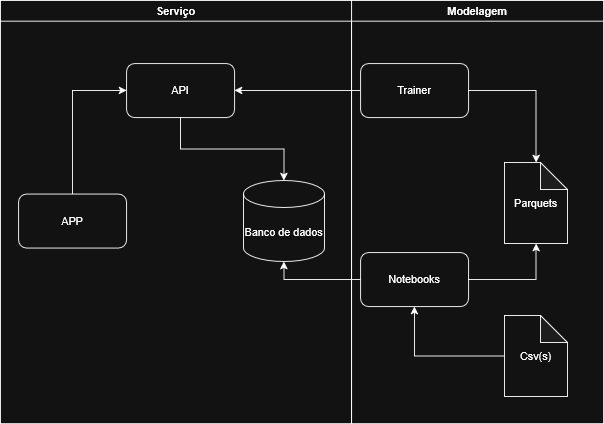

The diagram above was exported from draw.io. Its source (the exported page's mxGraphModel, read from the mxfile embedded in the PNG):
<mxGraphModel dx="1434" dy="774" grid="1" gridSize="10" guides="1" tooltips="1" connect="1" arrows="1" fold="1" page="1" pageScale="1" pageWidth="10000" pageHeight="10000" math="0" shadow="0">
  <root>
    <mxCell id="0" />
    <mxCell id="1" parent="0" />
    <mxCell id="jGKZJuMrhUDzwp4peqyQ-1" value="&lt;div&gt;API&lt;/div&gt;" style="rounded=1;whiteSpace=wrap;html=1;" parent="1" vertex="1">
      <mxGeometry x="490" y="200" width="120" height="60" as="geometry" />
    </mxCell>
    <mxCell id="jGKZJuMrhUDzwp4peqyQ-9" style="edgeStyle=orthogonalEdgeStyle;rounded=0;orthogonalLoop=1;jettySize=auto;html=1;exitX=0.5;exitY=0;exitDx=0;exitDy=0;entryX=0;entryY=0.5;entryDx=0;entryDy=0;" parent="1" source="jGKZJuMrhUDzwp4peqyQ-3" target="jGKZJuMrhUDzwp4peqyQ-1" edge="1">
      <mxGeometry relative="1" as="geometry" />
    </mxCell>
    <mxCell id="jGKZJuMrhUDzwp4peqyQ-3" value="&lt;div&gt;APP&lt;/div&gt;" style="rounded=1;whiteSpace=wrap;html=1;" parent="1" vertex="1">
      <mxGeometry x="370" y="345" width="120" height="60" as="geometry" />
    </mxCell>
    <mxCell id="jGKZJuMrhUDzwp4peqyQ-8" style="edgeStyle=orthogonalEdgeStyle;rounded=0;orthogonalLoop=1;jettySize=auto;html=1;exitX=0;exitY=0.5;exitDx=0;exitDy=0;entryX=1;entryY=0.5;entryDx=0;entryDy=0;" parent="1" source="jGKZJuMrhUDzwp4peqyQ-4" target="jGKZJuMrhUDzwp4peqyQ-1" edge="1">
      <mxGeometry relative="1" as="geometry" />
    </mxCell>
    <mxCell id="jGKZJuMrhUDzwp4peqyQ-4" value="&lt;div&gt;Trainer&lt;/div&gt;" style="rounded=1;whiteSpace=wrap;html=1;" parent="1" vertex="1">
      <mxGeometry x="750" y="200" width="120" height="60" as="geometry" />
    </mxCell>
    <mxCell id="jGKZJuMrhUDzwp4peqyQ-5" style="edgeStyle=orthogonalEdgeStyle;rounded=0;orthogonalLoop=1;jettySize=auto;html=1;exitX=0.5;exitY=1;exitDx=0;exitDy=0;entryX=0.5;entryY=0;entryDx=0;entryDy=0;entryPerimeter=0;" parent="1" source="jGKZJuMrhUDzwp4peqyQ-1" target="jGKZJuMrhUDzwp4peqyQ-2" edge="1">
      <mxGeometry relative="1" as="geometry" />
    </mxCell>
    <mxCell id="jGKZJuMrhUDzwp4peqyQ-6" value="&lt;div&gt;Parquets&lt;/div&gt;" style="shape=note;whiteSpace=wrap;html=1;backgroundOutline=1;darkOpacity=0.05;" parent="1" vertex="1">
      <mxGeometry x="910" y="310" width="70" height="90" as="geometry" />
    </mxCell>
    <mxCell id="jGKZJuMrhUDzwp4peqyQ-7" style="edgeStyle=orthogonalEdgeStyle;rounded=0;orthogonalLoop=1;jettySize=auto;html=1;exitX=1;exitY=0.5;exitDx=0;exitDy=0;entryX=0.5;entryY=0;entryDx=0;entryDy=0;entryPerimeter=0;" parent="1" source="jGKZJuMrhUDzwp4peqyQ-4" target="jGKZJuMrhUDzwp4peqyQ-6" edge="1">
      <mxGeometry relative="1" as="geometry" />
    </mxCell>
    <mxCell id="jGKZJuMrhUDzwp4peqyQ-10" value="Modelagem" style="swimlane;whiteSpace=wrap;html=1;" parent="1" vertex="1">
      <mxGeometry x="740" y="130" width="280" height="470" as="geometry" />
    </mxCell>
    <mxCell id="jGKZJuMrhUDzwp4peqyQ-11" value="Notebooks" style="rounded=1;whiteSpace=wrap;html=1;" parent="jGKZJuMrhUDzwp4peqyQ-10" vertex="1">
      <mxGeometry x="10" y="280" width="120" height="60" as="geometry" />
    </mxCell>
    <mxCell id="jGKZJuMrhUDzwp4peqyQ-13" style="edgeStyle=orthogonalEdgeStyle;rounded=0;orthogonalLoop=1;jettySize=auto;html=1;exitX=0;exitY=0.5;exitDx=0;exitDy=0;exitPerimeter=0;entryX=0.5;entryY=1;entryDx=0;entryDy=0;" parent="jGKZJuMrhUDzwp4peqyQ-10" source="jGKZJuMrhUDzwp4peqyQ-12" target="jGKZJuMrhUDzwp4peqyQ-11" edge="1">
      <mxGeometry relative="1" as="geometry" />
    </mxCell>
    <mxCell id="jGKZJuMrhUDzwp4peqyQ-12" value="&lt;div&gt;Csv(s)&lt;/div&gt;" style="shape=note;whiteSpace=wrap;html=1;backgroundOutline=1;darkOpacity=0.05;" parent="jGKZJuMrhUDzwp4peqyQ-10" vertex="1">
      <mxGeometry x="170" y="350" width="70" height="90" as="geometry" />
    </mxCell>
    <mxCell id="jGKZJuMrhUDzwp4peqyQ-14" style="edgeStyle=orthogonalEdgeStyle;rounded=0;orthogonalLoop=1;jettySize=auto;html=1;exitX=1;exitY=0.5;exitDx=0;exitDy=0;entryX=0.5;entryY=1;entryDx=0;entryDy=0;entryPerimeter=0;" parent="1" source="jGKZJuMrhUDzwp4peqyQ-11" target="jGKZJuMrhUDzwp4peqyQ-6" edge="1">
      <mxGeometry relative="1" as="geometry" />
    </mxCell>
    <mxCell id="jGKZJuMrhUDzwp4peqyQ-15" style="edgeStyle=orthogonalEdgeStyle;rounded=0;orthogonalLoop=1;jettySize=auto;html=1;exitX=0;exitY=0.5;exitDx=0;exitDy=0;entryX=0.5;entryY=1;entryDx=0;entryDy=0;entryPerimeter=0;" parent="1" source="jGKZJuMrhUDzwp4peqyQ-11" target="jGKZJuMrhUDzwp4peqyQ-2" edge="1">
      <mxGeometry relative="1" as="geometry" />
    </mxCell>
    <mxCell id="jGKZJuMrhUDzwp4peqyQ-16" value="&lt;div&gt;Serviço&lt;/div&gt;" style="swimlane;whiteSpace=wrap;html=1;" parent="1" vertex="1">
      <mxGeometry x="350" y="130" width="390" height="470" as="geometry" />
    </mxCell>
    <mxCell id="jGKZJuMrhUDzwp4peqyQ-18" style="edgeStyle=orthogonalEdgeStyle;rounded=0;orthogonalLoop=1;jettySize=auto;html=1;exitX=0;exitY=0.5;exitDx=0;exitDy=0;exitPerimeter=0;entryX=0.5;entryY=1;entryDx=0;entryDy=0;" parent="jGKZJuMrhUDzwp4peqyQ-16" edge="1">
      <mxGeometry relative="1" as="geometry">
        <mxPoint x="70" y="320" as="targetPoint" />
      </mxGeometry>
    </mxCell>
    <mxCell id="jGKZJuMrhUDzwp4peqyQ-2" value="&lt;div&gt;Banco de dados&lt;/div&gt;" style="shape=cylinder3;whiteSpace=wrap;html=1;boundedLbl=1;backgroundOutline=1;size=15;" parent="jGKZJuMrhUDzwp4peqyQ-16" vertex="1">
      <mxGeometry x="270" y="200" width="90" height="90" as="geometry" />
    </mxCell>
  </root>
</mxGraphModel>